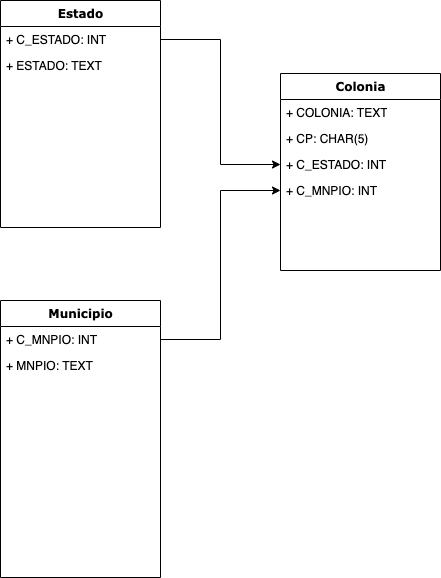

The diagram above was exported from draw.io. Its source (the exported page's mxGraphModel, read from the mxfile embedded in the PNG):
<mxGraphModel dx="1194" dy="745" grid="1" gridSize="10" guides="1" tooltips="1" connect="1" arrows="1" fold="1" page="1" pageScale="1" pageWidth="1100" pageHeight="850" background="none" math="0" shadow="0">
  <root>
    <mxCell id="0" />
    <mxCell id="1" parent="0" />
    <mxCell id="78961159f06e98e8-17" value="Estado" style="swimlane;html=1;fontStyle=1;align=center;verticalAlign=top;childLayout=stackLayout;horizontal=1;startSize=26;horizontalStack=0;resizeParent=1;resizeLast=0;collapsible=1;marginBottom=0;swimlaneFillColor=#ffffff;rounded=0;shadow=0;comic=0;labelBackgroundColor=none;strokeWidth=1;fillColor=none;fontFamily=Verdana;fontSize=12" parent="1" vertex="1">
      <mxGeometry x="460" y="10" width="160" height="227" as="geometry" />
    </mxCell>
    <mxCell id="78961159f06e98e8-21" value="+ C_ESTADO: INT" style="text;html=1;strokeColor=none;fillColor=none;align=left;verticalAlign=top;spacingLeft=4;spacingRight=4;whiteSpace=wrap;overflow=hidden;rotatable=0;points=[[0,0.5],[1,0.5]];portConstraint=eastwest;" parent="78961159f06e98e8-17" vertex="1">
      <mxGeometry y="26" width="160" height="26" as="geometry" />
    </mxCell>
    <mxCell id="78961159f06e98e8-23" value="+ ESTADO: TEXT" style="text;html=1;strokeColor=none;fillColor=none;align=left;verticalAlign=top;spacingLeft=4;spacingRight=4;whiteSpace=wrap;overflow=hidden;rotatable=0;points=[[0,0.5],[1,0.5]];portConstraint=eastwest;" parent="78961159f06e98e8-17" vertex="1">
      <mxGeometry y="52" width="160" height="26" as="geometry" />
    </mxCell>
    <mxCell id="78961159f06e98e8-30" value="Municipio" style="swimlane;html=1;fontStyle=1;align=center;verticalAlign=top;childLayout=stackLayout;horizontal=1;startSize=26;horizontalStack=0;resizeParent=1;resizeLast=0;collapsible=1;marginBottom=0;swimlaneFillColor=#ffffff;rounded=0;shadow=0;comic=0;labelBackgroundColor=none;strokeWidth=1;fillColor=none;fontFamily=Verdana;fontSize=12" parent="1" vertex="1">
      <mxGeometry x="460" y="310" width="160" height="277" as="geometry" />
    </mxCell>
    <mxCell id="78961159f06e98e8-31" value="+ C_MNPIO: INT" style="text;html=1;strokeColor=none;fillColor=none;align=left;verticalAlign=top;spacingLeft=4;spacingRight=4;whiteSpace=wrap;overflow=hidden;rotatable=0;points=[[0,0.5],[1,0.5]];portConstraint=eastwest;" parent="78961159f06e98e8-30" vertex="1">
      <mxGeometry y="26" width="160" height="26" as="geometry" />
    </mxCell>
    <mxCell id="78961159f06e98e8-32" value="+ MNPIO: TEXT" style="text;html=1;strokeColor=none;fillColor=none;align=left;verticalAlign=top;spacingLeft=4;spacingRight=4;whiteSpace=wrap;overflow=hidden;rotatable=0;points=[[0,0.5],[1,0.5]];portConstraint=eastwest;" parent="78961159f06e98e8-30" vertex="1">
      <mxGeometry y="52" width="160" height="26" as="geometry" />
    </mxCell>
    <mxCell id="78961159f06e98e8-43" value="Colonia" style="swimlane;html=1;fontStyle=1;align=center;verticalAlign=top;childLayout=stackLayout;horizontal=1;startSize=26;horizontalStack=0;resizeParent=1;resizeLast=0;collapsible=1;marginBottom=0;swimlaneFillColor=#ffffff;rounded=0;shadow=0;comic=0;labelBackgroundColor=none;strokeWidth=1;fillColor=none;fontFamily=Verdana;fontSize=12" parent="1" vertex="1">
      <mxGeometry x="740" y="83" width="160" height="197" as="geometry" />
    </mxCell>
    <mxCell id="PSScJCTJthOx-AlFbkwa-3" value="+ COLONIA: TEXT" style="text;html=1;strokeColor=none;fillColor=none;align=left;verticalAlign=top;spacingLeft=4;spacingRight=4;whiteSpace=wrap;overflow=hidden;rotatable=0;points=[[0,0.5],[1,0.5]];portConstraint=eastwest;" vertex="1" parent="78961159f06e98e8-43">
      <mxGeometry y="26" width="160" height="26" as="geometry" />
    </mxCell>
    <mxCell id="78961159f06e98e8-45" value="+ CP:&amp;nbsp;CHAR(5)" style="text;html=1;strokeColor=none;fillColor=none;align=left;verticalAlign=top;spacingLeft=4;spacingRight=4;whiteSpace=wrap;overflow=hidden;rotatable=0;points=[[0,0.5],[1,0.5]];portConstraint=eastwest;" parent="78961159f06e98e8-43" vertex="1">
      <mxGeometry y="52" width="160" height="26" as="geometry" />
    </mxCell>
    <mxCell id="78961159f06e98e8-50" value="+ C_ESTADO: INT" style="text;html=1;strokeColor=none;fillColor=none;align=left;verticalAlign=top;spacingLeft=4;spacingRight=4;whiteSpace=wrap;overflow=hidden;rotatable=0;points=[[0,0.5],[1,0.5]];portConstraint=eastwest;" parent="78961159f06e98e8-43" vertex="1">
      <mxGeometry y="78" width="160" height="26" as="geometry" />
    </mxCell>
    <mxCell id="78961159f06e98e8-49" value="+ C_MNPIO: INT" style="text;html=1;strokeColor=none;fillColor=none;align=left;verticalAlign=top;spacingLeft=4;spacingRight=4;whiteSpace=wrap;overflow=hidden;rotatable=0;points=[[0,0.5],[1,0.5]];portConstraint=eastwest;" parent="78961159f06e98e8-43" vertex="1">
      <mxGeometry y="104" width="160" height="26" as="geometry" />
    </mxCell>
    <mxCell id="PSScJCTJthOx-AlFbkwa-6" style="edgeStyle=orthogonalEdgeStyle;rounded=0;orthogonalLoop=1;jettySize=auto;html=1;exitX=1;exitY=0.5;exitDx=0;exitDy=0;entryX=0;entryY=0.5;entryDx=0;entryDy=0;" edge="1" parent="1" source="78961159f06e98e8-21" target="78961159f06e98e8-50">
      <mxGeometry relative="1" as="geometry" />
    </mxCell>
    <mxCell id="PSScJCTJthOx-AlFbkwa-7" style="edgeStyle=orthogonalEdgeStyle;rounded=0;orthogonalLoop=1;jettySize=auto;html=1;exitX=1;exitY=0.5;exitDx=0;exitDy=0;entryX=0;entryY=0.5;entryDx=0;entryDy=0;" edge="1" parent="1" source="78961159f06e98e8-31" target="78961159f06e98e8-49">
      <mxGeometry relative="1" as="geometry" />
    </mxCell>
  </root>
</mxGraphModel>